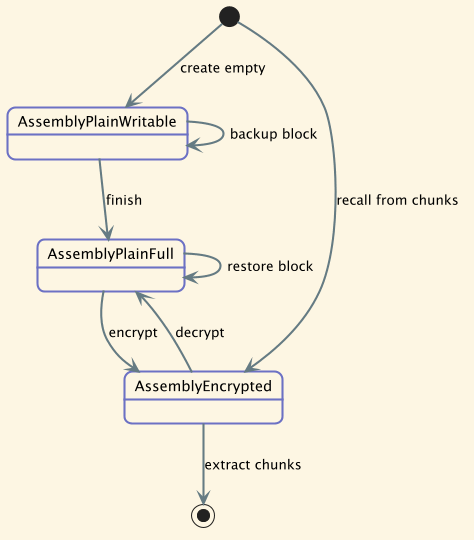

The diagram above was rendered by PlantUML. Its source (embedded in the PNG):
@startuml assembly state transitions

!theme sunlust

[*] --> AssemblyPlainWritable : create empty
AssemblyPlainWritable --> AssemblyPlainWritable : backup block
AssemblyPlainWritable --> AssemblyPlainFull : finish
AssemblyPlainFull --> AssemblyPlainFull : restore block
AssemblyPlainFull --> AssemblyEncrypted : encrypt
AssemblyEncrypted --> AssemblyPlainFull : decrypt
[*] --> AssemblyEncrypted : recall from chunks
AssemblyEncrypted --> [*] : extract chunks


@enduml